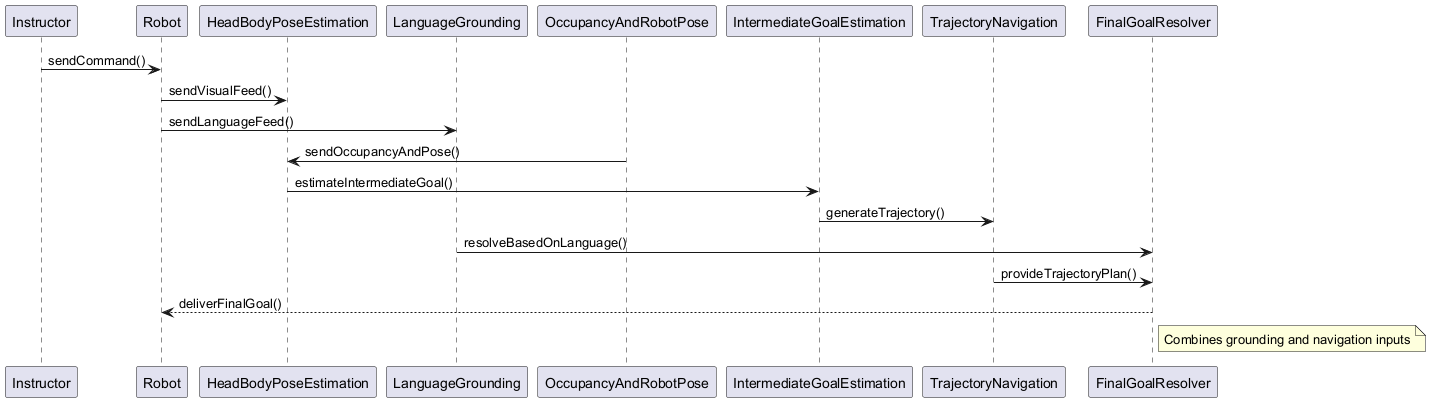

The diagram above was rendered by PlantUML. Its source (embedded in the PNG):
@startuml
participant Instructor
participant Robot
participant HeadBodyPoseEstimation
participant LanguageGrounding
participant OccupancyAndRobotPose
participant IntermediateGoalEstimation
participant TrajectoryNavigation
participant FinalGoalResolver

Instructor -> Robot : sendCommand()
Robot -> HeadBodyPoseEstimation : sendVisualFeed()
Robot -> LanguageGrounding : sendLanguageFeed()
OccupancyAndRobotPose -> HeadBodyPoseEstimation : sendOccupancyAndPose()
HeadBodyPoseEstimation -> IntermediateGoalEstimation : estimateIntermediateGoal()
IntermediateGoalEstimation -> TrajectoryNavigation : generateTrajectory()
LanguageGrounding -> FinalGoalResolver : resolveBasedOnLanguage()
TrajectoryNavigation -> FinalGoalResolver : provideTrajectoryPlan()
FinalGoalResolver --> Robot : deliverFinalGoal()

note right of FinalGoalResolver
  Combines grounding and navigation inputs
end note
@enduml